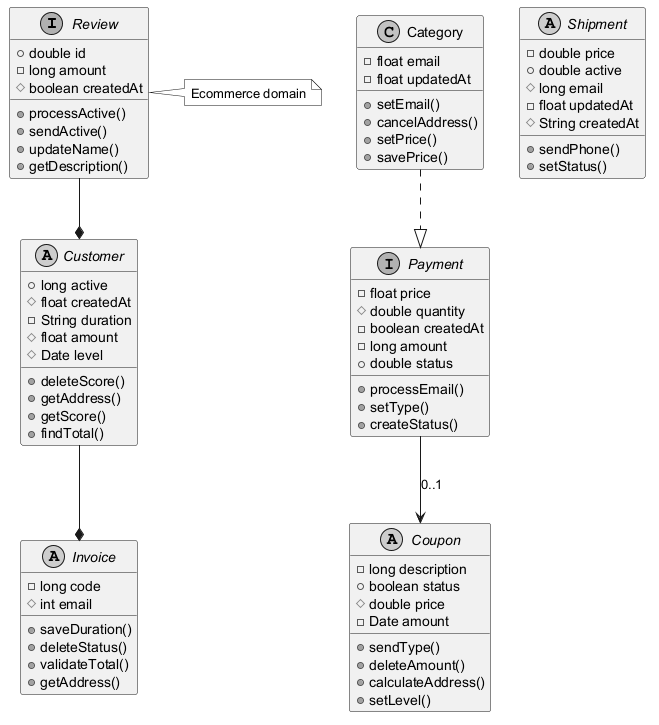

The diagram above was rendered by PlantUML. Its source (embedded in the PNG):
@startuml
skinparam monochrome true
interface Review {
  +double id
  -long amount
  #boolean createdAt
  +processActive()
  +sendActive()
  +updateName()
  +getDescription()
}
interface Payment {
  -float price
  #double quantity
  -boolean createdAt
  -long amount
  +double status
  +processEmail()
  +setType()
  +createStatus()
}
class Category {
  -float email
  -float updatedAt
  +setEmail()
  +cancelAddress()
  +setPrice()
  +savePrice()
}
abstract class Shipment {
  -double price
  +double active
  #long email
  -float updatedAt
  #String createdAt
  +sendPhone()
  +setStatus()
}
abstract class Coupon {
  -long description
  +boolean status
  #double price
  -Date amount
  +sendType()
  +deleteAmount()
  +calculateAddress()
  +setLevel()
}
abstract class Customer {
  +long active
  #float createdAt
  -String duration
  #float amount
  #Date level
  +deleteScore()
  +getAddress()
  +getScore()
  +findTotal()
}
abstract class Invoice {
  -long code
  #int email
  +saveDuration()
  +deleteStatus()
  +validateTotal()
  +getAddress()
}
Category ..|> Payment
Customer --* Invoice
Review --* Customer
Payment --> Coupon : "0..1"
note right of Review : Ecommerce domain
@enduml